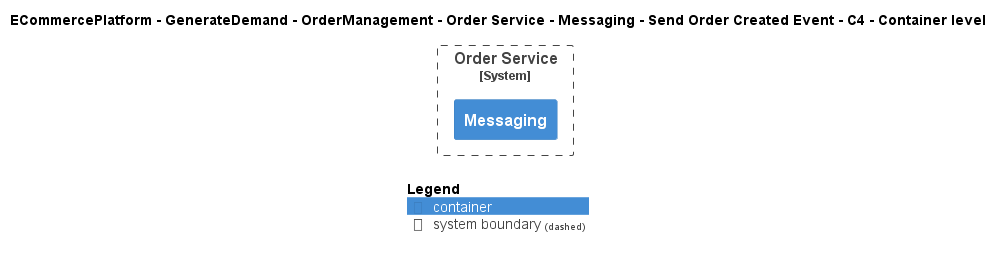

The diagram above was rendered by PlantUML. Its source (embedded in the PNG):
@startuml
!include ..\..\..\..\..\..\..\..\..\.c4s\C4_Container.puml

AddElementTag("c4interflow:lifecycle:new", $bgColor=green, $fontColor=#ffffff, $borderColor=green, $shadowing="False")
AddElementTag("c4interflow:lifecycle:changed", $bgColor=orange, $fontColor=#ffffff, $borderColor=orange, $shadowing="False")
AddElementTag("c4interflow:lifecycle:removed", $bgColor=red, $fontColor=#ffffff, $borderColor=red, $shadowing="False")

AddRelTag("c4interflow:lifecycle:new", $textColor=green, $lineColor=green)
AddRelTag("c4interflow:lifecycle:changed", $textColor=orange, $lineColor=orange)
AddRelTag("c4interflow:lifecycle:removed", $textColor=red, $lineColor=red)

SHOW_PERSON_PORTRAIT()
LAYOUT_TOP_DOWN()

skinparam linetype polyline

title ECommercePlatform - GenerateDemand - OrderManagement - Order Service - Messaging - Send Order Created Event - C4 - Container level


System_Boundary(ECommercePlatform.GenerateDemand.OrderManagement.SoftwareSystems.OrderService, "Order Service") {
    Container(ECommercePlatform.GenerateDemand.OrderManagement.SoftwareSystems.OrderService.Containers.Messaging, "Messaging", "", "")
}



SHOW_LEGEND()
@enduml